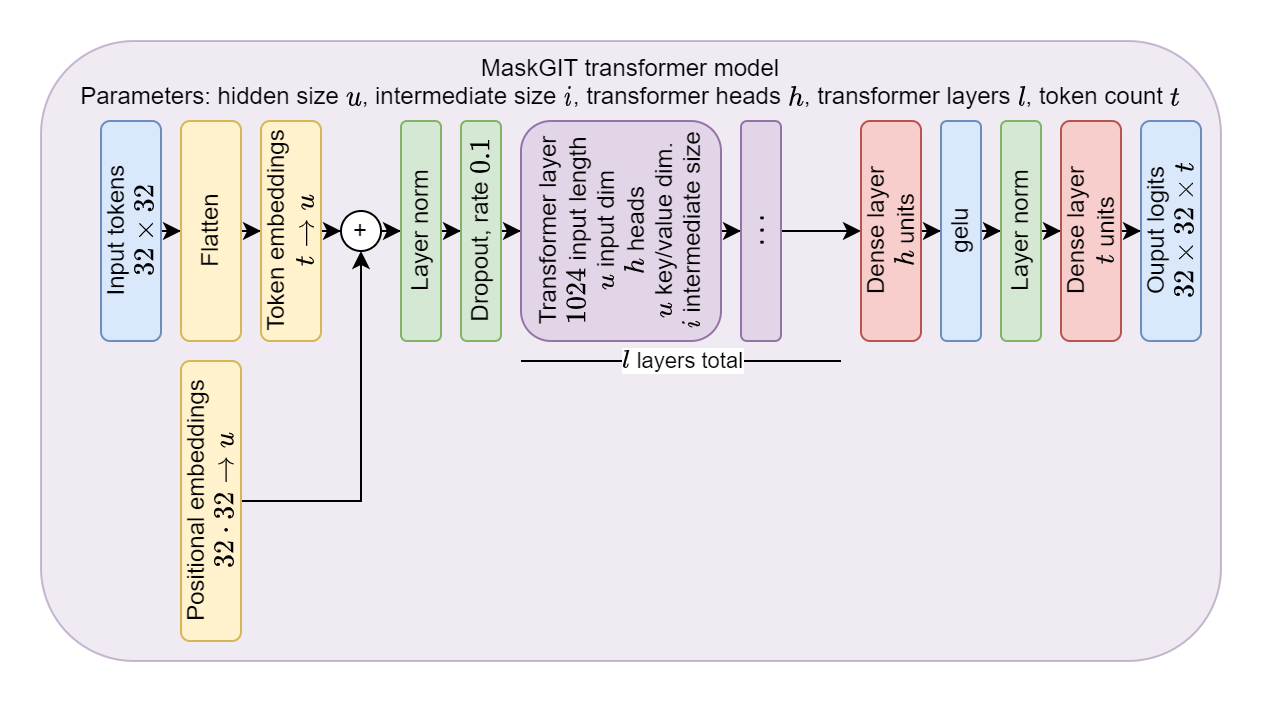

The diagram above was exported from draw.io. Its source (the exported page's mxGraphModel, read from the mxfile embedded in the PNG):
<mxGraphModel dx="660" dy="983" grid="1" gridSize="10" guides="1" tooltips="1" connect="1" arrows="1" fold="1" page="1" pageScale="1" pageWidth="3300" pageHeight="4681" math="1" shadow="0">
  <root>
    <mxCell id="0" />
    <mxCell id="1" parent="0" />
    <mxCell id="-ReKAeFo25wn6_mvwk_p-16" value="MaskGIT transformer model&lt;br&gt;Parameters: hidden size \(u\), intermediate size \(i\), transformer heads \(h\), transformer layers \(l\), token count \(t\)" style="rounded=1;whiteSpace=wrap;html=1;verticalAlign=top;fillColor=#e1d5e7;strokeColor=#9673a6;opacity=50;movable=1;resizable=1;rotatable=1;deletable=1;editable=1;locked=0;connectable=1;" parent="1" vertex="1">
      <mxGeometry x="30" y="40" width="590" height="310" as="geometry" />
    </mxCell>
    <mxCell id="-ReKAeFo25wn6_mvwk_p-4" style="edgeStyle=orthogonalEdgeStyle;rounded=0;orthogonalLoop=1;jettySize=auto;html=1;" parent="1" source="-ReKAeFo25wn6_mvwk_p-1" target="-ReKAeFo25wn6_mvwk_p-14" edge="1">
      <mxGeometry relative="1" as="geometry" />
    </mxCell>
    <mxCell id="-ReKAeFo25wn6_mvwk_p-1" value="Input tokens&lt;br&gt;\(32 \times 32\)" style="rounded=1;whiteSpace=wrap;html=1;horizontal=0;fillColor=#dae8fc;strokeColor=#6c8ebf;" parent="1" vertex="1">
      <mxGeometry x="60" y="80" width="30" height="110" as="geometry" />
    </mxCell>
    <mxCell id="-ReKAeFo25wn6_mvwk_p-7" style="edgeStyle=orthogonalEdgeStyle;rounded=0;orthogonalLoop=1;jettySize=auto;html=1;entryX=0.5;entryY=1;entryDx=0;entryDy=0;" parent="1" source="-ReKAeFo25wn6_mvwk_p-2" target="-ReKAeFo25wn6_mvwk_p-5" edge="1">
      <mxGeometry relative="1" as="geometry" />
    </mxCell>
    <mxCell id="-ReKAeFo25wn6_mvwk_p-2" value="Positional embeddings&lt;br&gt;\(32 \cdot 32\rightarrow u\)" style="rounded=1;whiteSpace=wrap;html=1;horizontal=0;fillColor=#fff2cc;strokeColor=#d6b656;" parent="1" vertex="1">
      <mxGeometry x="100" y="200" width="30" height="140" as="geometry" />
    </mxCell>
    <mxCell id="-ReKAeFo25wn6_mvwk_p-6" style="edgeStyle=orthogonalEdgeStyle;rounded=0;orthogonalLoop=1;jettySize=auto;html=1;" parent="1" source="-ReKAeFo25wn6_mvwk_p-3" target="-ReKAeFo25wn6_mvwk_p-5" edge="1">
      <mxGeometry relative="1" as="geometry" />
    </mxCell>
    <mxCell id="-ReKAeFo25wn6_mvwk_p-9" style="edgeStyle=orthogonalEdgeStyle;rounded=0;orthogonalLoop=1;jettySize=auto;html=1;" parent="1" source="-ReKAeFo25wn6_mvwk_p-5" target="-ReKAeFo25wn6_mvwk_p-8" edge="1">
      <mxGeometry relative="1" as="geometry" />
    </mxCell>
    <mxCell id="-ReKAeFo25wn6_mvwk_p-5" value="+" style="ellipse;whiteSpace=wrap;html=1;aspect=fixed;" parent="1" vertex="1">
      <mxGeometry x="180" y="125" width="20" height="20" as="geometry" />
    </mxCell>
    <mxCell id="-ReKAeFo25wn6_mvwk_p-11" style="edgeStyle=orthogonalEdgeStyle;rounded=0;orthogonalLoop=1;jettySize=auto;html=1;" parent="1" source="-ReKAeFo25wn6_mvwk_p-8" target="-ReKAeFo25wn6_mvwk_p-10" edge="1">
      <mxGeometry relative="1" as="geometry" />
    </mxCell>
    <mxCell id="-ReKAeFo25wn6_mvwk_p-8" value="Layer norm" style="rounded=1;whiteSpace=wrap;html=1;horizontal=0;fillColor=#d5e8d4;strokeColor=#82b366;" parent="1" vertex="1">
      <mxGeometry x="210" y="80" width="20" height="110" as="geometry" />
    </mxCell>
    <mxCell id="-ReKAeFo25wn6_mvwk_p-13" style="edgeStyle=orthogonalEdgeStyle;rounded=0;orthogonalLoop=1;jettySize=auto;html=1;" parent="1" source="-ReKAeFo25wn6_mvwk_p-10" target="-ReKAeFo25wn6_mvwk_p-12" edge="1">
      <mxGeometry relative="1" as="geometry" />
    </mxCell>
    <mxCell id="-ReKAeFo25wn6_mvwk_p-10" value="Dropout, rate \(0.1\)" style="rounded=1;whiteSpace=wrap;html=1;horizontal=0;fillColor=#d5e8d4;strokeColor=#82b366;" parent="1" vertex="1">
      <mxGeometry x="240" y="80" width="20" height="110" as="geometry" />
    </mxCell>
    <mxCell id="-ReKAeFo25wn6_mvwk_p-18" value="" style="edgeStyle=orthogonalEdgeStyle;rounded=0;orthogonalLoop=1;jettySize=auto;html=1;" parent="1" source="-ReKAeFo25wn6_mvwk_p-12" target="-ReKAeFo25wn6_mvwk_p-17" edge="1">
      <mxGeometry relative="1" as="geometry" />
    </mxCell>
    <mxCell id="-ReKAeFo25wn6_mvwk_p-12" value="Transformer layer&lt;br&gt;\(1024\) input length&lt;br&gt;\(u\) input dim&lt;br&gt;\(h\) heads&lt;br&gt;\(u\) key/value dim.&lt;br&gt;\(i\) intermediate size" style="rounded=1;whiteSpace=wrap;html=1;horizontal=0;fillColor=#e1d5e7;strokeColor=#9673a6;" parent="1" vertex="1">
      <mxGeometry x="270" y="80" width="100" height="110" as="geometry" />
    </mxCell>
    <mxCell id="-ReKAeFo25wn6_mvwk_p-15" style="edgeStyle=orthogonalEdgeStyle;rounded=0;orthogonalLoop=1;jettySize=auto;html=1;" parent="1" source="-ReKAeFo25wn6_mvwk_p-14" target="-ReKAeFo25wn6_mvwk_p-3" edge="1">
      <mxGeometry relative="1" as="geometry" />
    </mxCell>
    <mxCell id="-ReKAeFo25wn6_mvwk_p-14" value="Flatten" style="rounded=1;whiteSpace=wrap;html=1;horizontal=0;fillColor=#fff2cc;strokeColor=#d6b656;" parent="1" vertex="1">
      <mxGeometry x="100" y="80" width="30" height="110" as="geometry" />
    </mxCell>
    <mxCell id="-ReKAeFo25wn6_mvwk_p-3" value="Token embeddings&lt;br&gt;\(t \rightarrow u \)" style="rounded=1;whiteSpace=wrap;html=1;horizontal=0;fillColor=#fff2cc;strokeColor=#d6b656;" parent="1" vertex="1">
      <mxGeometry x="140" y="80" width="30" height="110" as="geometry" />
    </mxCell>
    <mxCell id="-ReKAeFo25wn6_mvwk_p-23" style="edgeStyle=orthogonalEdgeStyle;rounded=0;orthogonalLoop=1;jettySize=auto;html=1;" parent="1" source="-ReKAeFo25wn6_mvwk_p-17" target="-ReKAeFo25wn6_mvwk_p-21" edge="1">
      <mxGeometry relative="1" as="geometry" />
    </mxCell>
    <mxCell id="-ReKAeFo25wn6_mvwk_p-17" value="\( \cdots \)" style="whiteSpace=wrap;html=1;fillColor=#e1d5e7;strokeColor=#9673a6;rounded=1;horizontal=0;" parent="1" vertex="1">
      <mxGeometry x="380" y="80" width="20" height="110" as="geometry" />
    </mxCell>
    <mxCell id="-ReKAeFo25wn6_mvwk_p-19" value="" style="endArrow=none;html=1;rounded=0;" parent="1" edge="1">
      <mxGeometry width="50" height="50" relative="1" as="geometry">
        <mxPoint x="270" y="200" as="sourcePoint" />
        <mxPoint x="430" y="200" as="targetPoint" />
      </mxGeometry>
    </mxCell>
    <mxCell id="-ReKAeFo25wn6_mvwk_p-20" value="\(l\) layers total" style="edgeLabel;html=1;align=center;verticalAlign=middle;resizable=0;points=[];labelBackgroundColor=default;" parent="-ReKAeFo25wn6_mvwk_p-19" vertex="1" connectable="0">
      <mxGeometry x="0.2255" relative="1" as="geometry">
        <mxPoint x="-18" as="offset" />
      </mxGeometry>
    </mxCell>
    <mxCell id="-ReKAeFo25wn6_mvwk_p-25" style="edgeStyle=orthogonalEdgeStyle;rounded=0;orthogonalLoop=1;jettySize=auto;html=1;" parent="1" source="-ReKAeFo25wn6_mvwk_p-21" target="-ReKAeFo25wn6_mvwk_p-24" edge="1">
      <mxGeometry relative="1" as="geometry" />
    </mxCell>
    <mxCell id="-ReKAeFo25wn6_mvwk_p-21" value="Dense layer&lt;br&gt;\(h\) units" style="whiteSpace=wrap;html=1;fillColor=#f8cecc;strokeColor=#b85450;rounded=1;horizontal=0;" parent="1" vertex="1">
      <mxGeometry x="440" y="80" width="30" height="110" as="geometry" />
    </mxCell>
    <mxCell id="-ReKAeFo25wn6_mvwk_p-28" style="edgeStyle=orthogonalEdgeStyle;rounded=0;orthogonalLoop=1;jettySize=auto;html=1;" parent="1" source="-ReKAeFo25wn6_mvwk_p-24" target="-ReKAeFo25wn6_mvwk_p-27" edge="1">
      <mxGeometry relative="1" as="geometry" />
    </mxCell>
    <mxCell id="-ReKAeFo25wn6_mvwk_p-24" value="gelu" style="rounded=1;whiteSpace=wrap;html=1;horizontal=0;fillColor=#dae8fc;strokeColor=#6c8ebf;" parent="1" vertex="1">
      <mxGeometry x="480" y="80" width="20" height="110" as="geometry" />
    </mxCell>
    <mxCell id="-ReKAeFo25wn6_mvwk_p-31" style="edgeStyle=orthogonalEdgeStyle;rounded=0;orthogonalLoop=1;jettySize=auto;html=1;" parent="1" source="-ReKAeFo25wn6_mvwk_p-26" target="-ReKAeFo25wn6_mvwk_p-30" edge="1">
      <mxGeometry relative="1" as="geometry" />
    </mxCell>
    <mxCell id="-ReKAeFo25wn6_mvwk_p-29" style="edgeStyle=orthogonalEdgeStyle;rounded=0;orthogonalLoop=1;jettySize=auto;html=1;" parent="1" source="-ReKAeFo25wn6_mvwk_p-27" target="-ReKAeFo25wn6_mvwk_p-26" edge="1">
      <mxGeometry relative="1" as="geometry" />
    </mxCell>
    <mxCell id="-ReKAeFo25wn6_mvwk_p-27" value="Layer norm" style="rounded=1;whiteSpace=wrap;html=1;horizontal=0;fillColor=#d5e8d4;strokeColor=#82b366;" parent="1" vertex="1">
      <mxGeometry x="510" y="80" width="20" height="110" as="geometry" />
    </mxCell>
    <mxCell id="-ReKAeFo25wn6_mvwk_p-30" value="Ouput logits&lt;br&gt;\(32 \times 32 \times t\)" style="rounded=1;whiteSpace=wrap;html=1;horizontal=0;fillColor=#dae8fc;strokeColor=#6c8ebf;" parent="1" vertex="1">
      <mxGeometry x="580" y="80" width="30" height="110" as="geometry" />
    </mxCell>
    <mxCell id="-ReKAeFo25wn6_mvwk_p-26" value="Dense layer&lt;br&gt;\(t\) units" style="whiteSpace=wrap;html=1;fillColor=#f8cecc;strokeColor=#b85450;rounded=1;horizontal=0;" parent="1" vertex="1">
      <mxGeometry x="540" y="80" width="30" height="110" as="geometry" />
    </mxCell>
  </root>
</mxGraphModel>